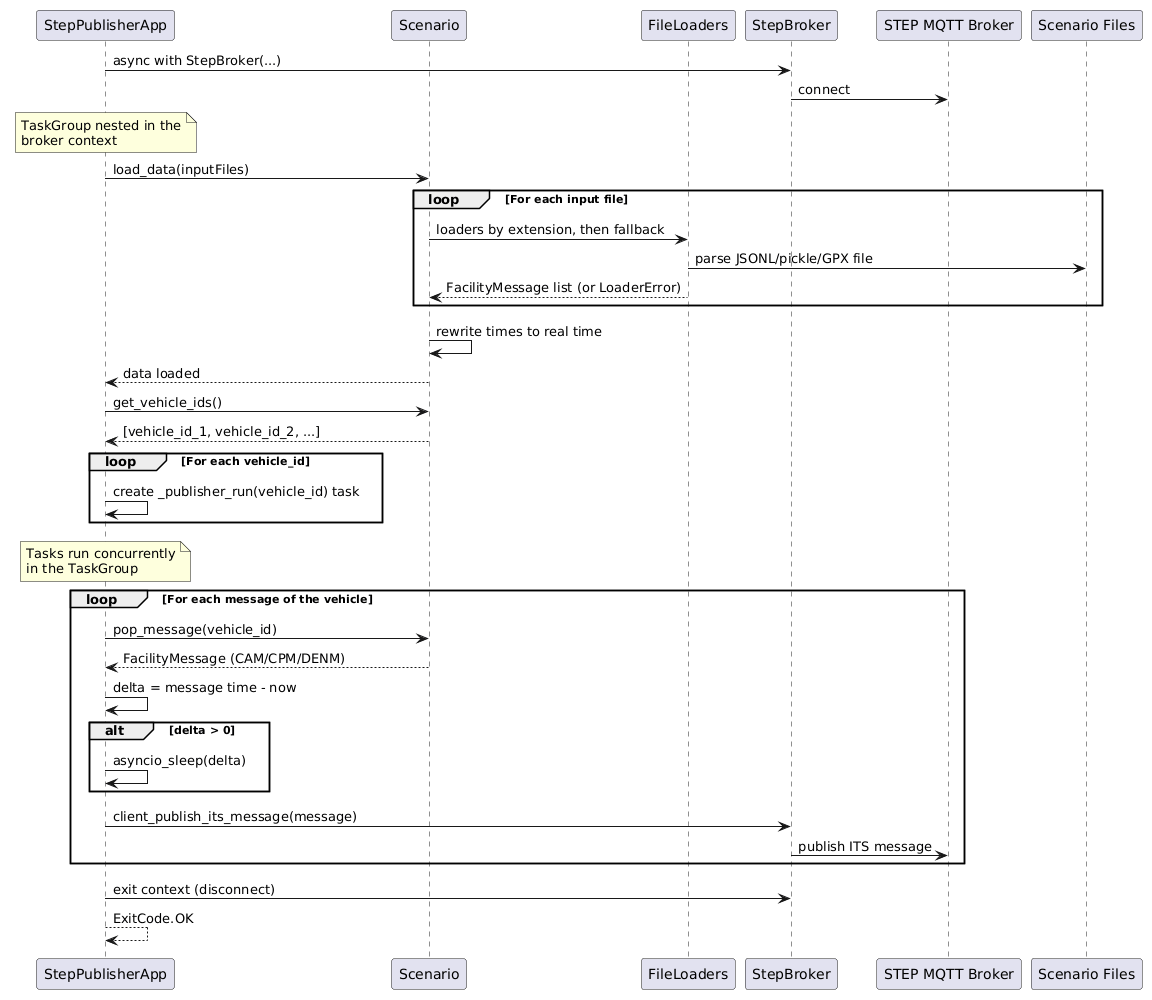

The diagram above was rendered by PlantUML. Its source (embedded in the PNG):
@startuml

participant "StepPublisherApp" as App
participant "Scenario" as Scenario
participant "FileLoaders" as Loaders
participant "StepBroker" as Broker
participant "STEP MQTT Broker" as MQTT
participant "Scenario Files" as PKL

App -> Broker : async with StepBroker(...)
Broker -> MQTT : connect
note over App
   TaskGroup nested in the
   broker context
end note
App -> Scenario : load_data(inputFiles)
loop For each input file
   Scenario -> Loaders : loaders by extension, then fallback
   Loaders -> PKL : parse JSONL/pickle/GPX file
   Loaders --> Scenario : FacilityMessage list (or LoaderError)
end
Scenario -> Scenario : rewrite times to real time
Scenario --> App : data loaded

App -> Scenario : get_vehicle_ids()
Scenario --> App : [vehicle_id_1, vehicle_id_2, ...]

loop For each vehicle_id
   App -> App : create _publisher_run(vehicle_id) task
end

note over App
   Tasks run concurrently
   in the TaskGroup
end note

loop For each message of the vehicle
   App -> Scenario : pop_message(vehicle_id)
   Scenario --> App : FacilityMessage (CAM/CPM/DENM)
   App -> App : delta = message time - now
   alt delta > 0
      App -> App : asyncio_sleep(delta)
   end
   App -> Broker : client_publish_its_message(message)
   Broker -> MQTT : publish ITS message
end

App -> Broker : exit context (disconnect)
App --> App : ExitCode.OK

@enduml